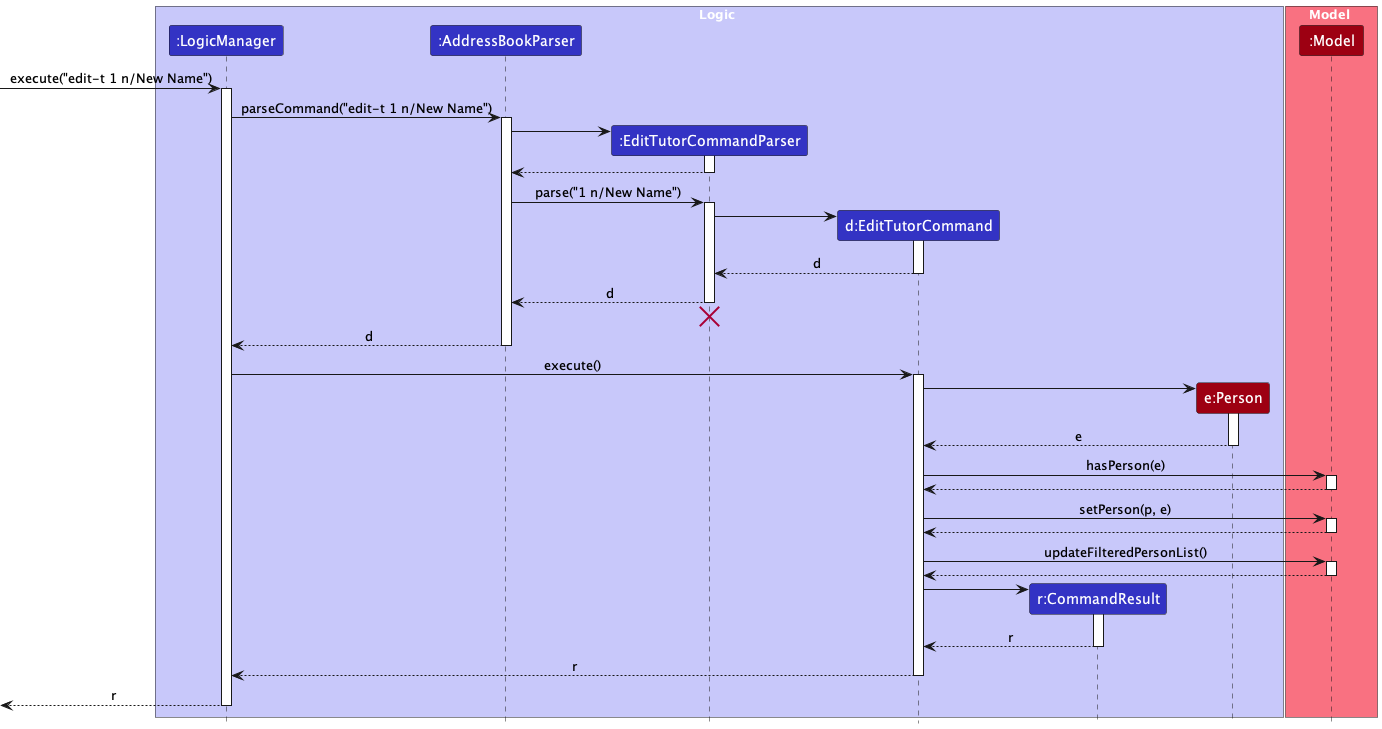

The diagram above was rendered by PlantUML. Its source (embedded in the PNG):
@startuml
!include style.puml
skinparam ArrowFontStyle plain

box Logic LOGIC_COLOR_T1
participant ":LogicManager" as LogicManager LOGIC_COLOR
participant ":AddressBookParser" as AddressBookParser LOGIC_COLOR
participant ":EditTutorCommandParser" as EditTutorCommandParser LOGIC_COLOR
participant "d:EditTutorCommand" as EditTutorCommand LOGIC_COLOR
participant "r:CommandResult" as CommandResult LOGIC_COLOR
participant "e:Person" as EditedPerson MODEL_COLOR
end box

box Model MODEL_COLOR_T1
participant ":Model" as Model MODEL_COLOR
end box

[-> LogicManager : execute("edit-t 1 n/New Name")
activate LogicManager

LogicManager -> AddressBookParser : parseCommand("edit-t 1 n/New Name")
activate AddressBookParser

create EditTutorCommandParser
AddressBookParser -> EditTutorCommandParser
activate EditTutorCommandParser

EditTutorCommandParser --> AddressBookParser
deactivate EditTutorCommandParser

AddressBookParser -> EditTutorCommandParser : parse("1 n/New Name")
activate EditTutorCommandParser

create EditTutorCommand
EditTutorCommandParser -> EditTutorCommand
activate EditTutorCommand

EditTutorCommand --> EditTutorCommandParser : d
deactivate EditTutorCommand

EditTutorCommandParser --> AddressBookParser : d
deactivate EditTutorCommandParser
'Hidden arrow to position the destroy marker below the end of the activation bar.
EditTutorCommandParser -[hidden]-> AddressBookParser
destroy EditTutorCommandParser

AddressBookParser --> LogicManager : d
deactivate AddressBookParser

LogicManager -> EditTutorCommand : execute()
activate EditTutorCommand

create EditedPerson
EditTutorCommand -> EditedPerson ++
return e

EditTutorCommand -> Model ++ : hasPerson(e)
return

EditTutorCommand -> Model : setPerson(p, e)
activate Model

Model --> EditTutorCommand
deactivate Model

EditTutorCommand -> Model : updateFilteredPersonList()
activate Model

Model --> EditTutorCommand
deactivate Model

create CommandResult
EditTutorCommand -> CommandResult
activate CommandResult

CommandResult --> EditTutorCommand : r
deactivate CommandResult

EditTutorCommand --> LogicManager : r
deactivate EditTutorCommand

[<--LogicManager : r
deactivate LogicManager
@enduml